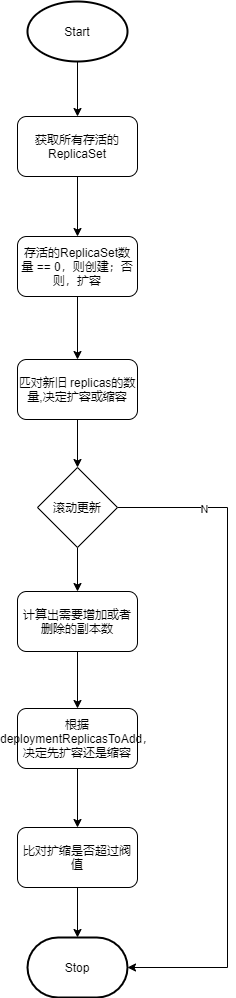

The diagram above was exported from draw.io. Its source (the exported page's mxGraphModel, read from the mxfile embedded in the PNG):
<mxGraphModel dx="1038" dy="649" grid="0" gridSize="10" guides="1" tooltips="1" connect="1" arrows="1" fold="1" page="1" pageScale="1" pageWidth="827" pageHeight="1169" math="0" shadow="0">
  <root>
    <mxCell id="0" />
    <mxCell id="1" parent="0" />
    <mxCell id="9wmErGKJpfqzMV_O71J6-6" style="edgeStyle=orthogonalEdgeStyle;rounded=0;orthogonalLoop=1;jettySize=auto;html=1;exitX=0.5;exitY=1;exitDx=0;exitDy=0;exitPerimeter=0;" parent="1" source="zCGx99o8J217AsCWMnpz-1" target="09SaoCZwiH6fRGkapo1D-1" edge="1">
      <mxGeometry relative="1" as="geometry" />
    </mxCell>
    <mxCell id="zCGx99o8J217AsCWMnpz-1" value="Start" style="strokeWidth=2;html=1;shape=mxgraph.flowchart.start_1;whiteSpace=wrap;" parent="1" vertex="1">
      <mxGeometry x="360" y="450" width="100" height="60" as="geometry" />
    </mxCell>
    <mxCell id="9wmErGKJpfqzMV_O71J6-8" style="edgeStyle=orthogonalEdgeStyle;rounded=0;orthogonalLoop=1;jettySize=auto;html=1;exitX=0.5;exitY=1;exitDx=0;exitDy=0;" parent="1" source="zCGx99o8J217AsCWMnpz-3" target="zCGx99o8J217AsCWMnpz-5" edge="1">
      <mxGeometry relative="1" as="geometry" />
    </mxCell>
    <mxCell id="zCGx99o8J217AsCWMnpz-3" value="存活的ReplicaSet数量 == 0，则创建；否则，扩容" style="rounded=1;whiteSpace=wrap;html=1;" parent="1" vertex="1">
      <mxGeometry x="350" y="685" width="120" height="60" as="geometry" />
    </mxCell>
    <mxCell id="9wmErGKJpfqzMV_O71J6-9" style="edgeStyle=orthogonalEdgeStyle;rounded=0;orthogonalLoop=1;jettySize=auto;html=1;exitX=0.5;exitY=1;exitDx=0;exitDy=0;entryX=0.5;entryY=0;entryDx=0;entryDy=0;" parent="1" source="zCGx99o8J217AsCWMnpz-5" target="09SaoCZwiH6fRGkapo1D-2" edge="1">
      <mxGeometry relative="1" as="geometry" />
    </mxCell>
    <mxCell id="zCGx99o8J217AsCWMnpz-5" value="匹对新旧 replicas的数量,决定扩容或缩容" style="rounded=1;whiteSpace=wrap;html=1;" parent="1" vertex="1">
      <mxGeometry x="350" y="808" width="120" height="60" as="geometry" />
    </mxCell>
    <mxCell id="9wmErGKJpfqzMV_O71J6-7" style="edgeStyle=orthogonalEdgeStyle;rounded=0;orthogonalLoop=1;jettySize=auto;html=1;exitX=0.5;exitY=1;exitDx=0;exitDy=0;entryX=0.5;entryY=0;entryDx=0;entryDy=0;" parent="1" source="09SaoCZwiH6fRGkapo1D-1" target="zCGx99o8J217AsCWMnpz-3" edge="1">
      <mxGeometry relative="1" as="geometry" />
    </mxCell>
    <mxCell id="09SaoCZwiH6fRGkapo1D-1" value="获取所有存活的ReplicaSet" style="rounded=1;whiteSpace=wrap;html=1;" parent="1" vertex="1">
      <mxGeometry x="350" y="565" width="120" height="60" as="geometry" />
    </mxCell>
    <mxCell id="9wmErGKJpfqzMV_O71J6-3" style="edgeStyle=orthogonalEdgeStyle;rounded=0;orthogonalLoop=1;jettySize=auto;html=1;exitX=1;exitY=0.5;exitDx=0;exitDy=0;entryX=1;entryY=0.5;entryDx=0;entryDy=0;entryPerimeter=0;" parent="1" source="09SaoCZwiH6fRGkapo1D-2" target="9wmErGKJpfqzMV_O71J6-2" edge="1">
      <mxGeometry relative="1" as="geometry">
        <Array as="points">
          <mxPoint x="560" y="956" />
          <mxPoint x="560" y="1416" />
        </Array>
      </mxGeometry>
    </mxCell>
    <mxCell id="9wmErGKJpfqzMV_O71J6-4" value="N" style="edgeLabel;html=1;align=center;verticalAlign=middle;resizable=0;points=[];" parent="9wmErGKJpfqzMV_O71J6-3" vertex="1" connectable="0">
      <mxGeometry x="-0.7438" y="-1" relative="1" as="geometry">
        <mxPoint as="offset" />
      </mxGeometry>
    </mxCell>
    <mxCell id="9wmErGKJpfqzMV_O71J6-10" style="edgeStyle=orthogonalEdgeStyle;rounded=0;orthogonalLoop=1;jettySize=auto;html=1;exitX=0.5;exitY=1;exitDx=0;exitDy=0;entryX=0.5;entryY=0;entryDx=0;entryDy=0;" parent="1" source="09SaoCZwiH6fRGkapo1D-2" target="09SaoCZwiH6fRGkapo1D-3" edge="1">
      <mxGeometry relative="1" as="geometry" />
    </mxCell>
    <mxCell id="09SaoCZwiH6fRGkapo1D-2" value="滚动更新" style="rhombus;whiteSpace=wrap;html=1;" parent="1" vertex="1">
      <mxGeometry x="370" y="916" width="80" height="80" as="geometry" />
    </mxCell>
    <mxCell id="9wmErGKJpfqzMV_O71J6-11" style="edgeStyle=orthogonalEdgeStyle;rounded=0;orthogonalLoop=1;jettySize=auto;html=1;exitX=0.5;exitY=1;exitDx=0;exitDy=0;entryX=0.5;entryY=0;entryDx=0;entryDy=0;" parent="1" source="09SaoCZwiH6fRGkapo1D-3" target="09SaoCZwiH6fRGkapo1D-4" edge="1">
      <mxGeometry relative="1" as="geometry" />
    </mxCell>
    <mxCell id="09SaoCZwiH6fRGkapo1D-3" value="计算出需要增加或者删除的副本数" style="rounded=1;whiteSpace=wrap;html=1;" parent="1" vertex="1">
      <mxGeometry x="350" y="1040" width="120" height="60" as="geometry" />
    </mxCell>
    <mxCell id="9wmErGKJpfqzMV_O71J6-12" style="edgeStyle=orthogonalEdgeStyle;rounded=0;orthogonalLoop=1;jettySize=auto;html=1;exitX=0.5;exitY=1;exitDx=0;exitDy=0;" parent="1" source="09SaoCZwiH6fRGkapo1D-4" target="9wmErGKJpfqzMV_O71J6-1" edge="1">
      <mxGeometry relative="1" as="geometry" />
    </mxCell>
    <mxCell id="09SaoCZwiH6fRGkapo1D-4" value="根据deploymentReplicasToAdd，决定先扩容还是缩容" style="rounded=1;whiteSpace=wrap;html=1;" parent="1" vertex="1">
      <mxGeometry x="350" y="1157" width="120" height="60" as="geometry" />
    </mxCell>
    <mxCell id="9wmErGKJpfqzMV_O71J6-13" style="edgeStyle=orthogonalEdgeStyle;rounded=0;orthogonalLoop=1;jettySize=auto;html=1;exitX=0.5;exitY=1;exitDx=0;exitDy=0;entryX=0.5;entryY=0;entryDx=0;entryDy=0;entryPerimeter=0;" parent="1" source="9wmErGKJpfqzMV_O71J6-1" target="9wmErGKJpfqzMV_O71J6-2" edge="1">
      <mxGeometry relative="1" as="geometry" />
    </mxCell>
    <mxCell id="9wmErGKJpfqzMV_O71J6-1" value="比对扩缩是否超过阀值" style="rounded=1;whiteSpace=wrap;html=1;" parent="1" vertex="1">
      <mxGeometry x="350" y="1276" width="120" height="60" as="geometry" />
    </mxCell>
    <mxCell id="9wmErGKJpfqzMV_O71J6-2" value="Stop" style="strokeWidth=2;html=1;shape=mxgraph.flowchart.terminator;whiteSpace=wrap;" parent="1" vertex="1">
      <mxGeometry x="360" y="1386" width="100" height="60" as="geometry" />
    </mxCell>
  </root>
</mxGraphModel>